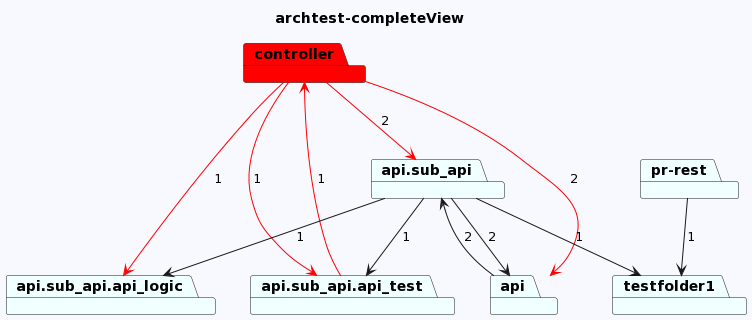

The diagram above was rendered by PlantUML. Its source (embedded in the PNG):
@startuml
skinparam backgroundColor GhostWhite
title archtest-completeView
package "controller" #Red
package "api.sub_api" #Azure
package "api.sub_api.api_logic" #Azure
package "api.sub_api.api_test" #Azure
package "api" #Azure
package "testfolder1" #Azure
package "pr-rest" #Azure
"controller"-->"api.sub_api.api_test" #Red : 1
"controller"-->"api.sub_api.api_logic" #Red : 1
"controller"-->"api.sub_api" #Red : 2
"controller"-->"api" #Red : 2
"api.sub_api"-->"testfolder1"  : 1
"api.sub_api"-->"api.sub_api.api_logic"  : 1
"api.sub_api"-->"api.sub_api.api_test"  : 1
"api.sub_api"-->"api"  : 2

"api.sub_api.api_test"-->"controller" #Red : 1
"api"-->"api.sub_api"  : 2

"pr-rest"-->"testfolder1"  : 1
@enduml